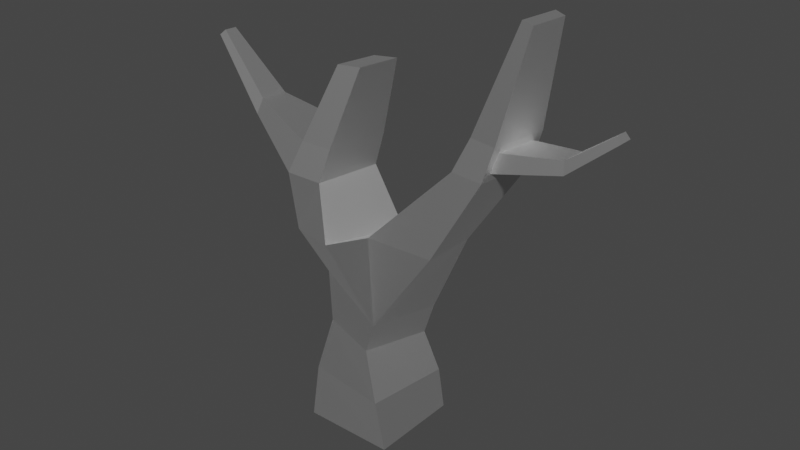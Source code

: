 # Source: DeadOak1.blend  (saved by Blender 3.6.13; exported with 4.5.12 LTS)
import bpy
from mathutils import Matrix  # noqa: F401  (used for matrix-valued properties, if any)

bpy.ops.wm.read_factory_settings(use_empty=True)
scene = bpy.context.scene
scene.name = 'Scene'

# ---- materials (node trees are filled in below, after node groups)
mat_deadoaktreetrunk = bpy.data.materials.new('DeadOakTreeTrunk')
mat_deadoaktreetrunk.use_transparent_shadow = False
mat_deadoaktreetrunk.roughness = 0.5528
mat_deadoaktreetrunk.specular_intensity = 1.0
mat_deadoaktreetrunk.metallic = 1.0

# ---- material node trees
mat_deadoaktreetrunk.use_nodes = True; mat_deadoaktreetrunk.node_tree.nodes.clear()
_N = mat_deadoaktreetrunk.node_tree.nodes; _L = mat_deadoaktreetrunk.node_tree.links
n0 = _N.new('ShaderNodeBsdfPrincipled'); n0.name = 'Principled BSDF'; n0.location = (10, 300)
n0.distribution = 'GGX'
n0.subsurface_method = 'RANDOM_WALK_SKIN'
n0.inputs[1].default_value = 1.0
n0.inputs[2].default_value = 0.5528
n0.inputs[3].default_value = 1.45
n0.inputs[13].default_value = 1.0
n0.inputs[27].default_value = (0.0, 0.0, 0.0, 1.0)
n0.inputs[28].default_value = 1.0
n1 = _N.new('ShaderNodeOutputMaterial'); n1.name = 'Material Output'; n1.location = (300, 300)
n2 = _N.new('ShaderNodeNormalMap'); n2.name = 'Normal Map'; n2.location = (-300, -300)
n2.label = 'Normal/Map'
_L.new(n0.outputs[0], n1.inputs[0])
_L.new(n2.outputs[0], n0.inputs[5])
n1.is_active_output = True

# ---- world
world_world = bpy.data.worlds.new('World'); scene.world = world_world
world_world.use_nodes = True; world_world.node_tree.nodes.clear()
_N = world_world.node_tree.nodes; _L = world_world.node_tree.links
n0 = _N.new('ShaderNodeOutputWorld'); n0.name = 'World Output'; n0.location = (300, 300)
n1 = _N.new('ShaderNodeBackground'); n1.name = 'Background'; n1.location = (10, 300)
n1.inputs[0].default_value = (0.05088, 0.05088, 0.05088, 1.0)
_L.new(n1.outputs[0], n0.inputs[0])
n0.is_active_output = True
world_world.color = (0.05088, 0.05088, 0.05088)
world_world.use_sun_shadow = False
world_world.sun_shadow_jitter_overblur = 0.0

# ---- meshes
me_cube_006 = bpy.data.meshes.new('Cube.006')
me_cube_006.from_pydata([(-1.61, -1.409, -5.43), (-1.469, -0.7144, -2.781), (-1.61, 1.067, -5.43), (-0.9156, 0.9257, -2.781), (0.8657, -1.409, -5.43), (0.1711, -1.268, -2.781), (0.8657, 1.067, -5.43), (0.7245, 0.3723, -2.781), (-2.372, -0.9079, -0.3307), (-1.643, 1.193, -0.4152), (1.857, 0.5637, 0.1985), (1.835, -0.8679, 0.2071), (1.029, 0.3504, -1.889), (0.4952, -1.342, -1.889), (-1.57, -0.69, -1.376), (-1.016, 1.028, -1.388), (-0.3348, 0.7826, -0.2761), (-1.054, -1.318, -0.1997), (-2.724, -0.8279, 1.103), (-2.624, 1.093, 0.9701), (-1.691, -0.8092, 1.096), (-1.56, 1.162, 0.9836), (-0.0197, 0.7145, 0.08531), (-0.08092, -0.8452, 0.1385), (2.505, 0.9429, 2.495), (3.393, 0.5716, 2.699), (3.198, -0.5262, 2.672), (2.248, -0.6739, 2.493), (3.692, 0.8883, 6.076), (4.014, 0.7605, 6.04), (3.782, -0.06464, 5.97), (3.432, 0.04057, 6.002), (2.602, -0.4817, 3.35), (2.921, 0.9918, 3.376), (3.533, 0.5893, 3.194), (3.321, -0.424, 3.162), (3.368, 0.7636, 2.515), (3.124, -0.753, 2.483), (3.322, -0.587, 3.333), (3.621, 0.801, 3.381), (5.027, 0.1917, 3.147), (4.97, -0.4693, 3.121), (4.934, -0.4222, 3.441), (4.998, 0.178, 3.47), (6.143, 0.02703, 4.095), (6.132, -0.3618, 4.091), (6.011, -0.3386, 4.228), (6.026, 0.01367, 4.235), (-1.578, -0.151, 4.005), (-1.471, 1.043, 3.951), (-0.9023, -0.1141, 4.062), (-0.7772, 1.089, 4.023), (-1.342, 1.231, 1.887), (-1.512, -0.5825, 1.967), (-2.41, -0.5996, 1.965), (-2.281, 1.168, 1.852), (-4.22, -0.3926, 2.17), (-4.22, 0.5344, 2.099), (-4.084, -0.2905, 2.596), (-4.103, 0.519, 2.525), (-5.521, -0.3054, 3.987), (-5.539, 0.1157, 3.965), (-5.356, -0.2614, 4.135), (-5.374, 0.1042, 4.113), (-1.631, -1.142, -4.105), (-1.344, 1.088, -4.105), (0.887, 0.8002, -4.105), (0.599, -1.43, -4.105)], [], [(64, 1, 3, 65), (65, 3, 7, 66), (66, 7, 5, 67), (67, 5, 1, 64), (2, 6, 4, 0), (13, 12, 10, 11), (11, 10, 36, 37), (15, 14, 8, 9), (14, 13, 11, 23, 17, 8), (12, 15, 9, 16, 22, 10), (7, 3, 15, 12), (1, 5, 13, 14), (3, 1, 14, 15), (5, 7, 12, 13), (53, 52, 51, 50), (9, 8, 18, 19), (17, 16, 21, 20), (16, 9, 19, 21), (8, 17, 20, 18), (33, 32, 31, 28), (23, 22, 16, 17), (22, 23, 27, 24), (10, 22, 24, 36), (23, 11, 37, 27), (29, 28, 31, 30), (38, 39, 29, 30), (32, 38, 30, 31), (39, 33, 28, 29), (36, 24, 33, 39), (27, 37, 38, 32), (34, 35, 42, 43), (24, 27, 32, 33), (25, 26, 37, 36), (26, 35, 38, 37), (34, 25, 36, 39), (35, 34, 39, 38), (40, 43, 47, 44), (35, 26, 41, 42), (25, 34, 43, 40), (26, 25, 40, 41), (45, 44, 47, 46), (41, 40, 44, 45), (43, 42, 46, 47), (42, 41, 45, 46), (50, 51, 49, 48), (54, 53, 50, 48), (52, 55, 49, 51), (55, 54, 48, 49), (54, 55, 59, 58), (21, 19, 55, 52), (18, 20, 53, 54), (20, 21, 52, 53), (58, 59, 63, 62), (18, 54, 58, 56), (55, 19, 57, 59), (19, 18, 56, 57), (61, 60, 62, 63), (56, 58, 62, 60), (59, 57, 61, 63), (57, 56, 60, 61), (4, 67, 64, 0), (6, 66, 67, 4), (2, 65, 66, 6), (0, 64, 65, 2)])
me_cube_006.polygons.foreach_set('use_smooth', [True] * 64)
_k = set([(0, 2), (0, 4), (0, 64), (1, 3), (1, 5), (1, 14), (1, 64), (2, 6), (2, 65), (3, 7), (3, 15), (3, 65), (4, 6), (4, 67), (5, 7), (5, 13), (5, 67), (6, 66), (7, 12), (7, 66), (8, 9), (8, 14), (8, 17), (8, 18), (9, 15), (9, 16), (9, 19), (10, 11), (10, 12), (10, 22), (10, 36), (11, 13), (11, 23), (11, 37), (12, 13), (12, 15), (13, 14), (14, 15), (16, 17), (16, 21), (16, 22), (17, 20), (17, 23), (18, 19), (18, 20), (18, 54), (18, 56), (19, 21), (19, 55), (19, 57), (20, 21), (20, 53), (21, 52), (22, 23), (22, 24), (23, 27), (24, 27), (24, 33), (24, 36), (25, 26), (25, 34), (25, 36), (25, 40), (26, 35), (26, 37), (26, 41), (27, 32), (27, 37), (28, 29), (28, 31), (28, 33), (29, 30), (29, 39), (30, 31), (30, 38), (31, 32), (32, 33), (32, 38), (33, 39), (34, 35), (34, 39), (34, 43), (35, 38), (35, 42), (36, 37), (36, 39), (37, 38), (38, 39), (40, 41), (40, 43), (40, 44), (41, 42), (41, 45), (42, 43), (42, 46), (43, 47), (44, 45), (44, 47), (45, 46), (46, 47), (48, 49), (48, 50), (48, 54), (49, 51), (49, 55), (50, 51), (50, 53), (51, 52), (52, 53), (52, 55), (53, 54), (54, 55), (54, 58), (55, 59), (56, 57), (56, 58), (56, 60), (57, 59), (57, 61), (58, 59), (58, 62), (59, 63), (60, 61), (60, 62), (61, 63), (62, 63), (64, 65), (64, 67), (65, 66), (66, 67)])
me_cube_006.attributes.new('sharp_edge', 'BOOLEAN', 'EDGE').data.foreach_set('value', [ (min(e.vertices), max(e.vertices)) in _k for e in me_cube_006.edges])
me_cube_006.materials.append(mat_deadoaktreetrunk)
me_cube_006.update()
me_cube_006.normals_split_custom_set([tuple(v) for v in zip(*[iter([-0.9588, 0.2084, 0.1928, -0.9588, 0.2084, 0.1928, -0.9588, 0.2084, 0.1928, -0.9588, 0.2084, 0.1928, 0.2084, 0.9588, 0.1928, 0.2084, 0.9588, 0.1928, 0.2084, 0.9588, 0.1928, 0.2084, 0.9588, 0.1928, 0.9588, -0.2084, 0.1928, 0.9588, -0.2084, 0.1928, 0.9588, -0.2084, 0.1928, 0.9588, -0.2084, 0.1928, -0.2084, -0.9588, 0.1928, -0.2084, -0.9588, 0.1928, -0.2084, -0.9588, 0.1928, -0.2084, -0.9588, 0.1928, 0.0, 0.0, -1.0, 0.0, 0.0, -1.0, 0.0, 0.0, -1.0, 0.0, 0.0, -1.0, 0.887, -0.1591, -0.4335, 0.887, -0.1591, -0.4335, 0.887, -0.1591, -0.4335, 0.887, -0.1591, -0.4335, 0.8539, -0.07288, -0.5153, 0.8539, -0.07288, -0.5153, 0.8539, -0.07288, -0.5153, 0.8539, -0.07288, -0.5153, -0.7926, 0.2523, -0.5551, -0.7926, 0.2523, -0.5551, -0.7926, 0.2523, -0.5551, -0.7926, 0.2523, -0.5551, -0.07561, -0.9971, 0.01158, -0.07561, -0.9971, 0.01158, -0.07561, -0.9971, 0.01158, -0.07561, -0.9971, 0.01158, -0.07561, -0.9971, 0.01158, -0.07561, -0.9971, 0.01158, 0.2112, 0.976, -0.05391, 0.2112, 0.976, -0.05391, 0.2112, 0.976, -0.05391, 0.2112, 0.976, -0.05391, 0.2112, 0.976, -0.05391, 0.2112, 0.976, -0.05391, 0.3088, 0.9492, -0.0611, 0.3088, 0.9492, -0.0611, 0.3088, 0.9492, -0.0611, 0.3088, 0.9492, -0.0611, -0.3081, -0.9513, 0.009284, -0.3081, -0.9513, 0.009284, -0.3081, -0.9513, 0.009284, -0.3081, -0.9513, 0.009284, -0.9465, 0.312, -0.08222, -0.9465, 0.312, -0.08222, -0.9465, 0.312, -0.08222, -0.9465, 0.312, -0.08222, 0.8968, -0.2927, -0.3318, 0.8968, -0.2927, -0.3318, 0.8968, -0.2927, -0.3318, 0.8968, -0.2927, -0.3318, 0.9604, -0.1043, -0.2584, 0.9604, -0.1043, -0.2584, 0.9604, -0.1043, -0.2584, 0.9604, -0.1043, -0.2584, -0.8928, 0.1612, -0.4207, -0.8928, 0.1612, -0.4207, -0.8928, 0.1612, -0.4207, -0.8928, 0.1612, -0.4207, 0.7781, -0.1341, 0.6136, 0.7781, -0.1341, 0.6136, 0.7781, -0.1341, 0.6136, 0.7781, -0.1341, 0.6136, 0.1416, 0.9898, 0.01388, 0.1416, 0.9898, 0.01388, 0.1416, 0.9898, 0.01388, 0.1416, 0.9898, 0.01388, -0.1698, -0.9742, 0.1485, -0.1698, -0.9742, 0.1485, -0.1698, -0.9742, 0.1485, -0.1698, -0.9742, 0.1485, -0.9386, 0.2229, 0.2634, -0.9386, 0.2229, 0.2634, -0.9386, 0.2229, 0.2634, -0.9386, 0.2229, 0.2634, -0.5057, 0.138, 0.8516, -0.5057, 0.138, 0.8516, -0.5057, 0.138, 0.8516, -0.5057, 0.138, 0.8516, -0.7015, 0.0817, 0.708, -0.7015, 0.0817, 0.708, -0.7015, 0.0817, 0.708, -0.7015, 0.0817, 0.708, 0.1268, 0.9723, -0.1964, 0.1268, 0.9723, -0.1964, 0.1268, 0.9723, -0.1964, 0.1268, 0.9723, -0.1964, -0.03825, -0.9951, 0.09137, -0.03825, -0.9951, 0.09137, -0.03825, -0.9951, 0.09137, -0.03825, -0.9951, 0.09137, 0.06205, -0.1038, 0.9927, 0.06205, -0.1038, 0.9927, 0.06205, -0.1038, 0.9927, 0.06205, -0.1038, 0.9927, 0.9651, -0.2244, -0.135, 0.9651, -0.2244, -0.135, 0.9651, -0.2244, -0.135, 0.9651, -0.2244, -0.135, -0.1776, -0.9563, 0.2322, -0.1776, -0.9563, 0.2322, -0.1776, -0.9563, 0.2322, -0.1776, -0.9563, 0.2322, 0.2961, 0.9544, -0.03866, 0.2961, 0.9544, -0.03866, 0.2961, 0.9544, -0.03866, 0.2961, 0.9544, -0.03866, 0.2305, 0.9635, -0.1359, 0.2305, 0.9635, -0.1359, 0.2305, 0.9635, -0.1359, 0.2305, 0.9635, -0.1359, -0.1077, -0.9654, 0.2374, -0.1077, -0.9654, 0.2374, -0.1077, -0.9654, 0.2374, -0.1077, -0.9654, 0.2374, -0.1784, -0.006767, 0.9839, -0.1784, -0.006767, 0.9839, -0.1784, -0.006767, 0.9839, -0.1784, -0.006767, 0.9839, -0.9102, 0.1663, 0.3792, -0.9102, 0.1663, 0.3792, -0.9102, 0.1663, 0.3792, -0.9102, 0.1663, 0.3792, 0.9574, -0.1555, -0.2432, 0.9574, -0.1555, -0.2432, 0.9574, -0.1555, -0.2432, 0.9574, -0.1555, -0.2432, 0.9651, -0.1723, -0.1971, 0.9651, -0.1723, -0.1971, 0.9651, -0.1723, -0.1971, 0.9651, -0.1723, -0.1971, 0.9523, -0.1439, -0.2692, 0.9523, -0.1439, -0.2692, 0.9523, -0.1439, -0.2692, 0.9523, -0.1439, -0.2692, 0.9575, -0.1968, -0.2111, 0.9575, -0.1968, -0.2111, 0.9575, -0.1968, -0.2111, 0.9575, -0.1968, -0.2111, 0.08445, 0.9928, 0.08493, 0.08445, 0.9928, 0.08493, 0.08445, 0.9928, 0.08493, 0.08445, 0.9928, 0.08493, -0.02247, -0.9827, 0.1836, -0.02247, -0.9827, 0.1836, -0.02247, -0.9827, 0.1836, -0.02247, -0.9827, 0.1836, 0.2558, 0.9659, -0.03917, 0.2558, 0.9659, -0.03917, 0.2558, 0.9659, -0.03917, 0.2558, 0.9659, -0.03917, 0.2541, -0.007692, -0.9672, 0.2541, -0.007692, -0.9672, 0.2541, -0.007692, -0.9672, 0.2541, -0.007692, -0.9672, 0.7558, -0.03718, 0.6537, 0.7558, -0.03718, 0.6537, 0.7558, -0.03718, 0.6537, 0.7558, -0.03718, 0.6537, 0.6437, -0.01925, -0.765, 0.6437, -0.01925, -0.765, 0.6437, -0.01925, -0.765, 0.6437, -0.01925, -0.765, -0.593, 0.01928, 0.805, -0.593, 0.01928, 0.805, -0.593, 0.01928, 0.805, -0.593, 0.01928, 0.805, -0.02751, -0.9894, 0.1426, -0.02751, -0.9894, 0.1426, -0.02751, -0.9894, 0.1426, -0.02751, -0.9894, 0.1426, -0.09772, 0.04811, 0.9941, -0.09772, 0.04811, 0.9941, -0.09772, 0.04811, 0.9941, -0.09772, 0.04811, 0.9941, 0.02565, -0.9778, 0.2079, 0.02565, -0.9778, 0.2079, 0.02565, -0.9778, 0.2079, 0.02565, -0.9778, 0.2079, -0.07186, 0.9937, 0.08568, -0.07186, 0.9937, 0.08568, -0.07186, 0.9937, 0.08568, -0.07186, 0.9937, 0.08568, -0.9278, 0.09464, 0.3608, -0.9278, 0.09464, 0.3608, -0.9278, 0.09464, 0.3608, -0.9278, 0.09464, 0.3608, 0.3447, 0.05233, 0.9372, 0.3447, 0.05233, 0.9372, 0.3447, 0.05233, 0.9372, 0.3447, 0.05233, 0.9372, -0.06418, 0.9961, -0.06008, -0.06418, 0.9961, -0.06008, -0.06418, 0.9961, -0.06008, -0.06418, 0.9961, -0.06008, 0.01865, -0.9684, 0.2489, 0.01865, -0.9684, 0.2489, 0.01865, -0.9684, 0.2489, 0.01865, -0.9684, 0.2489, 0.9751, -0.08804, -0.2037, 0.9751, -0.08804, -0.2037, 0.9751, -0.08804, -0.2037, 0.9751, -0.08804, -0.2037, 0.7691, 0.07407, 0.6348, 0.7691, 0.07407, 0.6348, 0.7691, 0.07407, 0.6348, 0.7691, 0.07407, 0.6348, -0.07869, -0.9587, 0.2733, -0.07869, -0.9587, 0.2733, -0.07869, -0.9587, 0.2733, -0.07869, -0.9587, 0.2733, -0.3026, 0.951, 0.06312, -0.3026, 0.951, 0.06312, -0.3026, 0.951, 0.06312, -0.3026, 0.951, 0.06312, -0.5775, -0.03836, -0.8155, -0.5775, -0.03836, -0.8155, -0.5775, -0.03836, -0.8155, -0.5775, -0.03836, -0.8155, -0.6679, 0.01011, 0.7442, -0.6679, 0.01011, 0.7442, -0.6679, 0.01011, 0.7442, -0.6679, 0.01011, 0.7442, 0.1656, -0.973, 0.1608, 0.1656, -0.973, 0.1608, 0.1656, -0.973, 0.1608, 0.1656, -0.973, 0.1608, -0.1538, 0.9806, 0.1213, -0.1538, 0.9806, 0.1213, -0.1538, 0.9806, 0.1213, -0.1538, 0.9806, 0.1213, -0.8115, -0.05135, -0.5821, -0.8115, -0.05135, -0.5821, -0.8115, -0.05135, -0.5821, -0.8115, -0.05135, -0.5821, -0.06084, -0.9945, 0.08552, -0.06084, -0.9945, 0.08552, -0.06084, -0.9945, 0.08552, -0.06084, -0.9945, 0.08552, 0.9945, -0.06084, 0.08552, 0.9945, -0.06084, 0.08552, 0.9945, -0.06084, 0.08552, 0.9945, -0.06084, 0.08552, 0.06084, 0.9945, 0.08552, 0.06084, 0.9945, 0.08552, 0.06084, 0.9945, 0.08552, 0.06084, 0.9945, 0.08552, -0.9945, 0.06084, 0.08552, -0.9945, 0.06084, 0.08552, -0.9945, 0.06084, 0.08552, -0.9945, 0.06084, 0.08552])] * 3)])

# ---- objects
ob_deadoak1 = bpy.data.objects.new('DeadOak1', me_cube_006)

# ---- transforms, parenting, visibility, modifiers, constraints
ob_deadoak1.location = (0.0, 0.0, 0.0)
ob_deadoak1.scale = (0.5402, 0.5402, 0.5402)
ob_deadoak1.color = (0.8, 0.8, 0.8, 1.0)

# ---- collection membership
scene.collection.objects.link(ob_deadoak1)

# ---- scene / render settings (as saved in the file)
scene.frame_start = 1; scene.frame_end = 250; scene.frame_set(1)
scene.render.engine = 'BLENDER_EEVEE_NEXT'
scene.cycles.sampling_pattern = 'TABULATED_SOBOL'
scene.view_settings.view_transform = 'Filmic'
bpy.context.view_layer.update()

# ---- added for rendering (the .blend has no active camera and no usable light): camera, sun
cam_auto = bpy.data.cameras.new('AutoCamera')
cam_auto.lens = 50.0
cam_auto.sensor_width = 36.0
cam_auto.clip_end = 1000.0
ob_auto_camera = bpy.data.objects.new('AutoCamera', cam_auto)
scene.collection.objects.link(ob_auto_camera)
ob_auto_camera.location = (8.46547, -10.0168, 6.81636)
ob_auto_camera.rotation_euler = (1.09748, -7.21219e-08, 0.694738)
scene.camera = ob_auto_camera
light_auto_sun = bpy.data.lights.new('AutoSun', 'SUN')
light_auto_sun.energy = 3.0
light_auto_sun.angle = 0.0523599
ob_auto_sun = bpy.data.objects.new('AutoSun', light_auto_sun)
scene.collection.objects.link(ob_auto_sun)
ob_auto_sun.rotation_euler = (0.872665, 0.174533, 0.523599)
bpy.context.view_layer.update()
